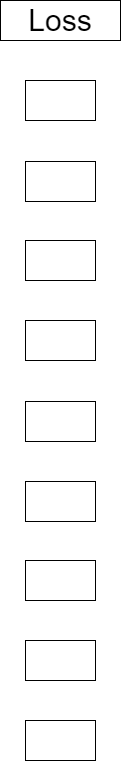

The diagram above was exported from draw.io. Its source (the exported page's mxGraphModel, read from the mxfile embedded in the PNG):
<mxGraphModel dx="1719" dy="1150" grid="1" gridSize="10" guides="1" tooltips="1" connect="1" arrows="1" fold="1" page="1" pageScale="1" pageWidth="827" pageHeight="1169" math="0" shadow="0">
  <root>
    <mxCell id="0" />
    <mxCell id="1" parent="0" />
    <mxCell id="13" value="" style="group" vertex="1" connectable="0" parent="1">
      <mxGeometry x="320" y="120" width="120" height="760" as="geometry" />
    </mxCell>
    <mxCell id="2" value="Loss" style="rounded=0;whiteSpace=wrap;html=1;fontSize=30;" parent="13" vertex="1">
      <mxGeometry width="120" height="40" as="geometry" />
    </mxCell>
    <mxCell id="3" value="&lt;span style=&quot;color: white ; font-family: &amp;#34;calibri&amp;#34;&quot;&gt;&lt;font style=&quot;font-size: 30px&quot;&gt;Ŷ&lt;/font&gt;&lt;/span&gt;" style="rounded=0;whiteSpace=wrap;html=1;fontSize=30;" parent="13" vertex="1">
      <mxGeometry x="25" y="80" width="70" height="40" as="geometry" />
    </mxCell>
    <mxCell id="5" value="&lt;span style=&quot;color: white ; font-family: &amp;#34;calibri&amp;#34;&quot;&gt;&lt;font style=&quot;font-size: 30px&quot;&gt;Z&lt;/font&gt;&lt;/span&gt;&lt;span style=&quot;font-size: 18.0pt ; font-family: &amp;#34;calibri&amp;#34; ; color: white ; vertical-align: super&quot;&gt;2&lt;/span&gt;" style="rounded=0;whiteSpace=wrap;html=1;fontSize=30;" parent="13" vertex="1">
      <mxGeometry x="25" y="161" width="70" height="40" as="geometry" />
    </mxCell>
    <mxCell id="6" value="&lt;span style=&quot;color: white ; font-family: &amp;#34;calibri&amp;#34;&quot;&gt;&lt;font style=&quot;font-size: 30px&quot;&gt;A&lt;/font&gt;&lt;/span&gt;&lt;span style=&quot;font-size: 18.0pt ; font-family: &amp;#34;calibri&amp;#34; ; color: white ; vertical-align: super&quot;&gt;1&lt;/span&gt;" style="rounded=0;whiteSpace=wrap;html=1;fontSize=30;" parent="13" vertex="1">
      <mxGeometry x="25" y="401" width="70" height="40" as="geometry" />
    </mxCell>
    <mxCell id="7" value="&lt;span style=&quot;color: white ; font-family: &amp;#34;calibri&amp;#34;&quot;&gt;&lt;font style=&quot;font-size: 30px&quot;&gt;Z&lt;/font&gt;&lt;/span&gt;&lt;span style=&quot;font-size: 18.0pt ; font-family: &amp;#34;calibri&amp;#34; ; color: white ; vertical-align: super&quot;&gt;1&lt;/span&gt;" style="rounded=0;whiteSpace=wrap;html=1;fontSize=30;" parent="13" vertex="1">
      <mxGeometry x="25" y="481" width="70" height="40" as="geometry" />
    </mxCell>
    <mxCell id="8" value="&lt;span style=&quot;color: white ; font-family: &amp;#34;calibri&amp;#34;&quot;&gt;&lt;font style=&quot;font-size: 30px&quot;&gt;A&lt;/font&gt;&lt;/span&gt;&lt;span style=&quot;font-size: 18.0pt ; font-family: &amp;#34;calibri&amp;#34; ; color: white ; vertical-align: super&quot;&gt;0&lt;/span&gt;" style="rounded=0;whiteSpace=wrap;html=1;fontSize=30;" parent="13" vertex="1">
      <mxGeometry x="25" y="720" width="70" height="40" as="geometry" />
    </mxCell>
    <mxCell id="9" value="&lt;span style=&quot;color: white ; font-family: &amp;#34;calibri&amp;#34;&quot;&gt;&lt;font style=&quot;font-size: 30px&quot;&gt;W&lt;/font&gt;&lt;/span&gt;&lt;span style=&quot;font-size: 18.0pt ; font-family: &amp;#34;calibri&amp;#34; ; color: white ; vertical-align: super&quot;&gt;2&lt;/span&gt;" style="rounded=0;whiteSpace=wrap;html=1;fontSize=30;" parent="13" vertex="1">
      <mxGeometry x="25" y="240" width="70" height="40" as="geometry" />
    </mxCell>
    <mxCell id="10" value="&lt;span style=&quot;color: white ; font-family: &amp;#34;calibri&amp;#34;&quot;&gt;&lt;font style=&quot;font-size: 30px&quot;&gt;B&lt;/font&gt;&lt;/span&gt;&lt;span style=&quot;font-size: 18.0pt ; font-family: &amp;#34;calibri&amp;#34; ; color: white ; vertical-align: super&quot;&gt;2&lt;/span&gt;" style="rounded=0;whiteSpace=wrap;html=1;fontSize=30;" parent="13" vertex="1">
      <mxGeometry x="25" y="320" width="70" height="40" as="geometry" />
    </mxCell>
    <mxCell id="11" value="&lt;span style=&quot;color: white ; font-family: &amp;#34;calibri&amp;#34;&quot;&gt;&lt;font style=&quot;font-size: 30px&quot;&gt;W&lt;/font&gt;&lt;/span&gt;&lt;span style=&quot;font-size: 18.0pt ; font-family: &amp;#34;calibri&amp;#34; ; color: white ; vertical-align: super&quot;&gt;1&lt;/span&gt;" style="rounded=0;whiteSpace=wrap;html=1;fontSize=30;" parent="13" vertex="1">
      <mxGeometry x="25" y="560" width="70" height="40" as="geometry" />
    </mxCell>
    <mxCell id="12" value="&lt;span style=&quot;color: white ; font-family: &amp;#34;calibri&amp;#34;&quot;&gt;&lt;font style=&quot;font-size: 30px&quot;&gt;B&lt;/font&gt;&lt;/span&gt;&lt;span style=&quot;font-size: 18.0pt ; font-family: &amp;#34;calibri&amp;#34; ; color: white ; vertical-align: super&quot;&gt;1&lt;/span&gt;" style="rounded=0;whiteSpace=wrap;html=1;fontSize=30;" parent="13" vertex="1">
      <mxGeometry x="25" y="640" width="70" height="40" as="geometry" />
    </mxCell>
  </root>
</mxGraphModel>